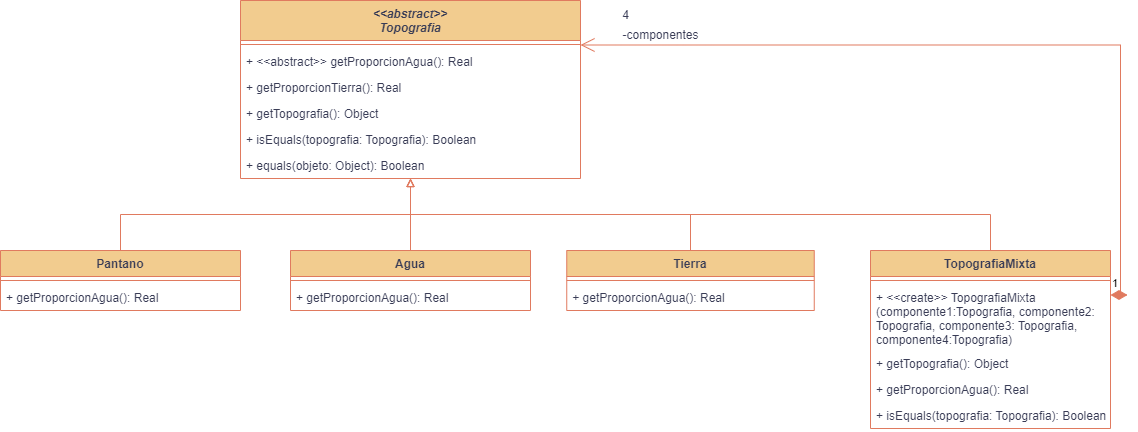

The diagram above was exported from draw.io. Its source (the exported page's mxGraphModel, read from the mxfile embedded in the PNG):
<mxGraphModel dx="1691" dy="516" grid="1" gridSize="10" guides="1" tooltips="1" connect="1" arrows="1" fold="1" page="1" pageScale="1" pageWidth="827" pageHeight="1169" background="#ffffff" math="0" shadow="0">
  <root>
    <mxCell id="0" />
    <mxCell id="1" parent="0" />
    <mxCell id="B2-FL_3JOtWUrh0SDZhF-1" value="&lt;&lt;abstract&gt;&gt;&#10;Topografia" style="swimlane;fontStyle=3;align=center;verticalAlign=top;childLayout=stackLayout;horizontal=1;startSize=40;horizontalStack=0;resizeParent=1;resizeParentMax=0;resizeLast=0;collapsible=1;marginBottom=0;labelBackgroundColor=none;fillColor=#F2CC8F;strokeColor=#E07A5F;fontColor=#393C56;" parent="1" vertex="1">
      <mxGeometry x="140" y="140" width="340" height="178" as="geometry" />
    </mxCell>
    <mxCell id="B2-FL_3JOtWUrh0SDZhF-3" value="" style="line;strokeWidth=1;fillColor=none;align=left;verticalAlign=middle;spacingTop=-1;spacingLeft=3;spacingRight=3;rotatable=0;labelPosition=right;points=[];portConstraint=eastwest;strokeColor=#E07A5F;labelBackgroundColor=none;fontColor=#393C56;" parent="B2-FL_3JOtWUrh0SDZhF-1" vertex="1">
      <mxGeometry y="40" width="340" height="8" as="geometry" />
    </mxCell>
    <mxCell id="B2-FL_3JOtWUrh0SDZhF-4" value="+ &lt;&lt;abstract&gt;&gt; getProporcionAgua(): Real" style="text;strokeColor=none;fillColor=none;align=left;verticalAlign=top;spacingLeft=4;spacingRight=4;overflow=hidden;rotatable=0;points=[[0,0.5],[1,0.5]];portConstraint=eastwest;labelBackgroundColor=none;fontColor=#393C56;" parent="B2-FL_3JOtWUrh0SDZhF-1" vertex="1">
      <mxGeometry y="48" width="340" height="26" as="geometry" />
    </mxCell>
    <mxCell id="B2-FL_3JOtWUrh0SDZhF-20" value="+ getProporcionTierra(): Real" style="text;strokeColor=none;fillColor=none;align=left;verticalAlign=top;spacingLeft=4;spacingRight=4;overflow=hidden;rotatable=0;points=[[0,0.5],[1,0.5]];portConstraint=eastwest;labelBackgroundColor=none;fontColor=#393C56;" parent="B2-FL_3JOtWUrh0SDZhF-1" vertex="1">
      <mxGeometry y="74" width="340" height="26" as="geometry" />
    </mxCell>
    <mxCell id="YZ6kaLhzlNESF10zZTtm-1" value="+ getTopografia(): Object" style="text;strokeColor=none;fillColor=none;align=left;verticalAlign=top;spacingLeft=4;spacingRight=4;overflow=hidden;rotatable=0;points=[[0,0.5],[1,0.5]];portConstraint=eastwest;labelBackgroundColor=none;fontColor=#393C56;" parent="B2-FL_3JOtWUrh0SDZhF-1" vertex="1">
      <mxGeometry y="100" width="340" height="26" as="geometry" />
    </mxCell>
    <mxCell id="B2-FL_3JOtWUrh0SDZhF-27" value="+ isEquals(topografia: Topografia): Boolean" style="text;strokeColor=none;fillColor=none;align=left;verticalAlign=top;spacingLeft=4;spacingRight=4;overflow=hidden;rotatable=0;points=[[0,0.5],[1,0.5]];portConstraint=eastwest;labelBackgroundColor=none;fontColor=#393C56;" parent="B2-FL_3JOtWUrh0SDZhF-1" vertex="1">
      <mxGeometry y="126" width="340" height="26" as="geometry" />
    </mxCell>
    <mxCell id="YZ6kaLhzlNESF10zZTtm-2" value="+ equals(objeto: Object): Boolean" style="text;strokeColor=none;fillColor=none;align=left;verticalAlign=top;spacingLeft=4;spacingRight=4;overflow=hidden;rotatable=0;points=[[0,0.5],[1,0.5]];portConstraint=eastwest;labelBackgroundColor=none;fontColor=#393C56;" parent="B2-FL_3JOtWUrh0SDZhF-1" vertex="1">
      <mxGeometry y="152" width="340" height="26" as="geometry" />
    </mxCell>
    <mxCell id="B2-FL_3JOtWUrh0SDZhF-22" style="edgeStyle=orthogonalEdgeStyle;rounded=0;orthogonalLoop=1;jettySize=auto;html=1;endArrow=block;endFill=0;exitX=0.5;exitY=0;exitDx=0;exitDy=0;labelBackgroundColor=none;strokeColor=#E07A5F;fontColor=default;" parent="1" source="B2-FL_3JOtWUrh0SDZhF-5" target="B2-FL_3JOtWUrh0SDZhF-1" edge="1">
      <mxGeometry relative="1" as="geometry" />
    </mxCell>
    <mxCell id="B2-FL_3JOtWUrh0SDZhF-5" value="Agua" style="swimlane;fontStyle=1;align=center;verticalAlign=top;childLayout=stackLayout;horizontal=1;startSize=26;horizontalStack=0;resizeParent=1;resizeParentMax=0;resizeLast=0;collapsible=1;marginBottom=0;labelBackgroundColor=none;fillColor=#F2CC8F;strokeColor=#E07A5F;fontColor=#393C56;" parent="1" vertex="1">
      <mxGeometry x="190" y="390" width="240" height="60" as="geometry" />
    </mxCell>
    <mxCell id="B2-FL_3JOtWUrh0SDZhF-7" value="" style="line;strokeWidth=1;fillColor=none;align=left;verticalAlign=middle;spacingTop=-1;spacingLeft=3;spacingRight=3;rotatable=0;labelPosition=right;points=[];portConstraint=eastwest;strokeColor=#E07A5F;labelBackgroundColor=none;fontColor=#393C56;" parent="B2-FL_3JOtWUrh0SDZhF-5" vertex="1">
      <mxGeometry y="26" width="240" height="8" as="geometry" />
    </mxCell>
    <mxCell id="B2-FL_3JOtWUrh0SDZhF-8" value="+ getProporcionAgua(): Real" style="text;strokeColor=none;fillColor=none;align=left;verticalAlign=top;spacingLeft=4;spacingRight=4;overflow=hidden;rotatable=0;points=[[0,0.5],[1,0.5]];portConstraint=eastwest;labelBackgroundColor=none;fontColor=#393C56;" parent="B2-FL_3JOtWUrh0SDZhF-5" vertex="1">
      <mxGeometry y="34" width="240" height="26" as="geometry" />
    </mxCell>
    <mxCell id="B2-FL_3JOtWUrh0SDZhF-23" style="edgeStyle=orthogonalEdgeStyle;rounded=0;orthogonalLoop=1;jettySize=auto;html=1;exitX=0.5;exitY=0;exitDx=0;exitDy=0;endArrow=block;endFill=0;labelBackgroundColor=none;strokeColor=#E07A5F;fontColor=default;" parent="1" source="B2-FL_3JOtWUrh0SDZhF-9" target="B2-FL_3JOtWUrh0SDZhF-1" edge="1">
      <mxGeometry relative="1" as="geometry" />
    </mxCell>
    <mxCell id="B2-FL_3JOtWUrh0SDZhF-9" value="Tierra" style="swimlane;fontStyle=1;align=center;verticalAlign=top;childLayout=stackLayout;horizontal=1;startSize=26;horizontalStack=0;resizeParent=1;resizeParentMax=0;resizeLast=0;collapsible=1;marginBottom=0;labelBackgroundColor=none;fillColor=#F2CC8F;strokeColor=#E07A5F;fontColor=#393C56;" parent="1" vertex="1">
      <mxGeometry x="466.25" y="390" width="247.5" height="60" as="geometry" />
    </mxCell>
    <mxCell id="B2-FL_3JOtWUrh0SDZhF-11" value="" style="line;strokeWidth=1;fillColor=none;align=left;verticalAlign=middle;spacingTop=-1;spacingLeft=3;spacingRight=3;rotatable=0;labelPosition=right;points=[];portConstraint=eastwest;strokeColor=#E07A5F;labelBackgroundColor=none;fontColor=#393C56;" parent="B2-FL_3JOtWUrh0SDZhF-9" vertex="1">
      <mxGeometry y="26" width="247.5" height="8" as="geometry" />
    </mxCell>
    <mxCell id="B2-FL_3JOtWUrh0SDZhF-25" value="+ getProporcionAgua(): Real" style="text;strokeColor=none;fillColor=none;align=left;verticalAlign=top;spacingLeft=4;spacingRight=4;overflow=hidden;rotatable=0;points=[[0,0.5],[1,0.5]];portConstraint=eastwest;labelBackgroundColor=none;fontColor=#393C56;" parent="B2-FL_3JOtWUrh0SDZhF-9" vertex="1">
      <mxGeometry y="34" width="247.5" height="26" as="geometry" />
    </mxCell>
    <mxCell id="B2-FL_3JOtWUrh0SDZhF-24" style="edgeStyle=orthogonalEdgeStyle;rounded=0;orthogonalLoop=1;jettySize=auto;html=1;exitX=0.5;exitY=0;exitDx=0;exitDy=0;endArrow=block;endFill=0;labelBackgroundColor=none;strokeColor=#E07A5F;fontColor=default;" parent="1" source="B2-FL_3JOtWUrh0SDZhF-13" target="B2-FL_3JOtWUrh0SDZhF-1" edge="1">
      <mxGeometry relative="1" as="geometry" />
    </mxCell>
    <mxCell id="B2-FL_3JOtWUrh0SDZhF-13" value="TopografiaMixta" style="swimlane;fontStyle=1;align=center;verticalAlign=top;childLayout=stackLayout;horizontal=1;startSize=26;horizontalStack=0;resizeParent=1;resizeParentMax=0;resizeLast=0;collapsible=1;marginBottom=0;labelBackgroundColor=none;fillColor=#F2CC8F;strokeColor=#E07A5F;fontColor=#393C56;" parent="1" vertex="1">
      <mxGeometry x="770" y="390" width="240" height="178" as="geometry" />
    </mxCell>
    <mxCell id="B2-FL_3JOtWUrh0SDZhF-15" value="" style="line;strokeWidth=1;fillColor=none;align=left;verticalAlign=middle;spacingTop=-1;spacingLeft=3;spacingRight=3;rotatable=0;labelPosition=right;points=[];portConstraint=eastwest;strokeColor=#E07A5F;labelBackgroundColor=none;fontColor=#393C56;" parent="B2-FL_3JOtWUrh0SDZhF-13" vertex="1">
      <mxGeometry y="26" width="240" height="8" as="geometry" />
    </mxCell>
    <mxCell id="B2-FL_3JOtWUrh0SDZhF-31" value="+ &lt;&lt;create&gt;&gt; TopografiaMixta &#10;(componente1:Topografia, componente2:&#10;Topografia, componente3: Topografia, &#10;componente4:Topografia)" style="text;strokeColor=none;fillColor=none;align=left;verticalAlign=top;spacingLeft=4;spacingRight=4;overflow=hidden;rotatable=0;points=[[0,0.5],[1,0.5]];portConstraint=eastwest;labelBackgroundColor=none;fontColor=#393C56;" parent="B2-FL_3JOtWUrh0SDZhF-13" vertex="1">
      <mxGeometry y="34" width="240" height="66" as="geometry" />
    </mxCell>
    <mxCell id="YZ6kaLhzlNESF10zZTtm-3" value="+ getTopografia(): Object" style="text;strokeColor=none;fillColor=none;align=left;verticalAlign=top;spacingLeft=4;spacingRight=4;overflow=hidden;rotatable=0;points=[[0,0.5],[1,0.5]];portConstraint=eastwest;labelBackgroundColor=none;fontColor=#393C56;" parent="B2-FL_3JOtWUrh0SDZhF-13" vertex="1">
      <mxGeometry y="100" width="240" height="26" as="geometry" />
    </mxCell>
    <mxCell id="B2-FL_3JOtWUrh0SDZhF-26" value="+ getProporcionAgua(): Real" style="text;strokeColor=none;fillColor=none;align=left;verticalAlign=top;spacingLeft=4;spacingRight=4;overflow=hidden;rotatable=0;points=[[0,0.5],[1,0.5]];portConstraint=eastwest;labelBackgroundColor=none;fontColor=#393C56;" parent="B2-FL_3JOtWUrh0SDZhF-13" vertex="1">
      <mxGeometry y="126" width="240" height="26" as="geometry" />
    </mxCell>
    <mxCell id="B2-FL_3JOtWUrh0SDZhF-30" value="+ isEquals(topografia: Topografia): Boolean" style="text;strokeColor=none;fillColor=none;align=left;verticalAlign=top;spacingLeft=4;spacingRight=4;overflow=hidden;rotatable=0;points=[[0,0.5],[1,0.5]];portConstraint=eastwest;labelBackgroundColor=none;fontColor=#393C56;" parent="B2-FL_3JOtWUrh0SDZhF-13" vertex="1">
      <mxGeometry y="152" width="240" height="26" as="geometry" />
    </mxCell>
    <mxCell id="B2-FL_3JOtWUrh0SDZhF-17" value="1" style="endArrow=open;html=1;endSize=12;startArrow=diamondThin;startSize=14;startFill=1;edgeStyle=orthogonalEdgeStyle;align=left;verticalAlign=bottom;rounded=0;exitX=1;exitY=0.25;exitDx=0;exitDy=0;entryX=1;entryY=0.25;entryDx=0;entryDy=0;labelBackgroundColor=none;strokeColor=#E07A5F;fontColor=default;" parent="1" source="B2-FL_3JOtWUrh0SDZhF-13" target="B2-FL_3JOtWUrh0SDZhF-1" edge="1">
      <mxGeometry x="-1" y="3" relative="1" as="geometry">
        <mxPoint x="930" y="429" as="sourcePoint" />
        <mxPoint x="710" y="213" as="targetPoint" />
      </mxGeometry>
    </mxCell>
    <mxCell id="B2-FL_3JOtWUrh0SDZhF-18" value="4" style="text;html=1;align=center;verticalAlign=middle;resizable=0;points=[];autosize=1;strokeColor=none;fillColor=none;labelBackgroundColor=none;fontColor=#393C56;" parent="1" vertex="1">
      <mxGeometry x="510" y="140" width="30" height="30" as="geometry" />
    </mxCell>
    <mxCell id="B2-FL_3JOtWUrh0SDZhF-19" value="-componentes" style="text;html=1;align=center;verticalAlign=middle;resizable=0;points=[];autosize=1;strokeColor=none;fillColor=none;labelBackgroundColor=none;fontColor=#393C56;" parent="1" vertex="1">
      <mxGeometry x="510" y="160" width="100" height="30" as="geometry" />
    </mxCell>
    <mxCell id="YZ6kaLhzlNESF10zZTtm-7" style="edgeStyle=orthogonalEdgeStyle;rounded=0;orthogonalLoop=1;jettySize=auto;html=1;exitX=0.5;exitY=0;exitDx=0;exitDy=0;strokeColor=#E07A5F;fontColor=#393C56;fillColor=#F2CC8F;endArrow=block;endFill=0;" parent="1" source="YZ6kaLhzlNESF10zZTtm-4" target="B2-FL_3JOtWUrh0SDZhF-1" edge="1">
      <mxGeometry relative="1" as="geometry" />
    </mxCell>
    <mxCell id="YZ6kaLhzlNESF10zZTtm-4" value="Pantano" style="swimlane;fontStyle=1;align=center;verticalAlign=top;childLayout=stackLayout;horizontal=1;startSize=26;horizontalStack=0;resizeParent=1;resizeParentMax=0;resizeLast=0;collapsible=1;marginBottom=0;labelBackgroundColor=none;fillColor=#F2CC8F;strokeColor=#E07A5F;fontColor=#393C56;" parent="1" vertex="1">
      <mxGeometry x="-100" y="390" width="240" height="60" as="geometry" />
    </mxCell>
    <mxCell id="YZ6kaLhzlNESF10zZTtm-5" value="" style="line;strokeWidth=1;fillColor=none;align=left;verticalAlign=middle;spacingTop=-1;spacingLeft=3;spacingRight=3;rotatable=0;labelPosition=right;points=[];portConstraint=eastwest;strokeColor=#E07A5F;labelBackgroundColor=none;fontColor=#393C56;" parent="YZ6kaLhzlNESF10zZTtm-4" vertex="1">
      <mxGeometry y="26" width="240" height="8" as="geometry" />
    </mxCell>
    <mxCell id="YZ6kaLhzlNESF10zZTtm-6" value="+ getProporcionAgua(): Real" style="text;strokeColor=none;fillColor=none;align=left;verticalAlign=top;spacingLeft=4;spacingRight=4;overflow=hidden;rotatable=0;points=[[0,0.5],[1,0.5]];portConstraint=eastwest;labelBackgroundColor=none;fontColor=#393C56;" parent="YZ6kaLhzlNESF10zZTtm-4" vertex="1">
      <mxGeometry y="34" width="240" height="26" as="geometry" />
    </mxCell>
  </root>
</mxGraphModel>